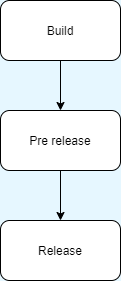

The diagram above was exported from draw.io. Its source (the exported page's mxGraphModel, read from the mxfile embedded in the PNG):
<mxGraphModel dx="2062" dy="1154" grid="1" gridSize="10" guides="1" tooltips="1" connect="1" arrows="1" fold="1" page="1" pageScale="1" pageWidth="827" pageHeight="1169" background="#E6F7FF" math="0" shadow="0">
  <root>
    <mxCell id="0" />
    <mxCell id="1" parent="0" />
    <mxCell id="mIosIAG6AOCRwCf67a5R-2" style="edgeStyle=orthogonalEdgeStyle;rounded=0;orthogonalLoop=1;jettySize=auto;html=1;exitX=0.5;exitY=1;exitDx=0;exitDy=0;entryX=0.5;entryY=0;entryDx=0;entryDy=0;" edge="1" parent="1" source="3Y2YnUws0dqrg90sgZx8-1" target="3Y2YnUws0dqrg90sgZx8-2">
      <mxGeometry relative="1" as="geometry" />
    </mxCell>
    <mxCell id="3Y2YnUws0dqrg90sgZx8-1" value="Build" style="rounded=1;whiteSpace=wrap;html=1;" parent="1" vertex="1">
      <mxGeometry x="160" y="100" width="120" height="60" as="geometry" />
    </mxCell>
    <mxCell id="mIosIAG6AOCRwCf67a5R-3" style="edgeStyle=orthogonalEdgeStyle;rounded=0;orthogonalLoop=1;jettySize=auto;html=1;exitX=0.5;exitY=1;exitDx=0;exitDy=0;entryX=0.5;entryY=0;entryDx=0;entryDy=0;" edge="1" parent="1" source="3Y2YnUws0dqrg90sgZx8-2" target="mIosIAG6AOCRwCf67a5R-1">
      <mxGeometry relative="1" as="geometry" />
    </mxCell>
    <mxCell id="3Y2YnUws0dqrg90sgZx8-2" value="Pre release" style="rounded=1;whiteSpace=wrap;html=1;" parent="1" vertex="1">
      <mxGeometry x="160" y="210" width="120" height="60" as="geometry" />
    </mxCell>
    <mxCell id="mIosIAG6AOCRwCf67a5R-1" value="Release" style="rounded=1;whiteSpace=wrap;html=1;" vertex="1" parent="1">
      <mxGeometry x="160" y="320" width="120" height="60" as="geometry" />
    </mxCell>
  </root>
</mxGraphModel>